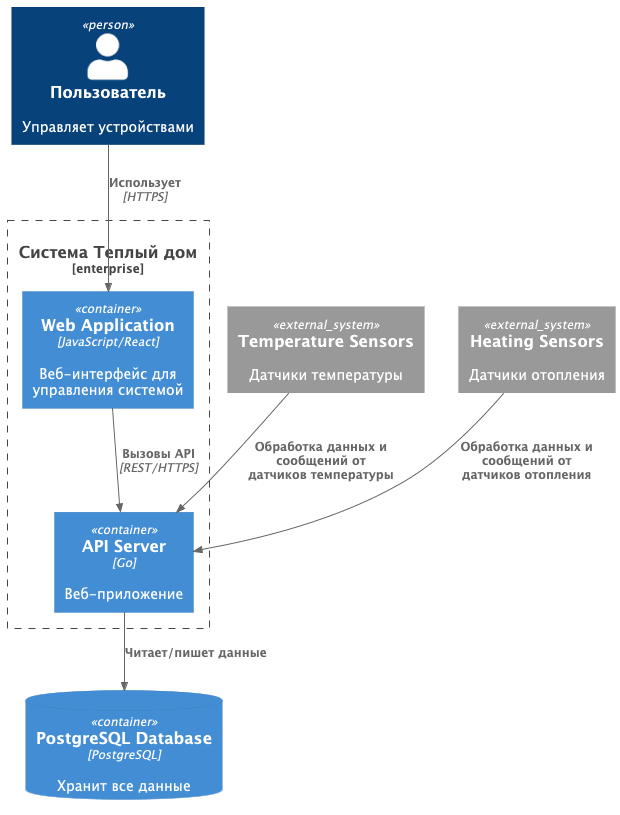

The diagram above was rendered by PlantUML. Its source (embedded in the PNG):
@startuml "enterprise"
!include https://raw.githubusercontent.com/plantuml-stdlib/C4-PlantUML/master/C4_Context.puml
!include https://raw.githubusercontent.com/plantuml-stdlib/C4-PlantUML/master/C4_Container.puml

Person(user, "Пользователь", "Управляет устройствами")

Enterprise_Boundary(warm_house, "Система Теплый дом") {
    Container(web_app, "Web Application", "JavaScript/React", "Веб-интерфейс для управления системой")

    Container(api_server, "API Server", "Go", "Веб-приложение")
}

ContainerDb(postgresql, "PostgreSQL Database", "PostgreSQL", "Хранит все данные")

System_Ext(temperature_sensors, "Temperature Sensors", "Датчики температуры")
System_Ext(heating_sensors, "Heating Sensors", "Датчики отопления")

Rel(user, web_app, "Использует", "HTTPS")
Rel(web_app, api_server, "Вызовы API", "REST/HTTPS")
Rel(api_server, postgresql, "Читает/пишет данные", "")
Rel(temperature_sensors, api_server, "Обработка данных и сообщений от датчиков температуры", "")
Rel(heating_sensors, api_server, "Обработка данных и сообщений от датчиков отопления", "")

@enduml